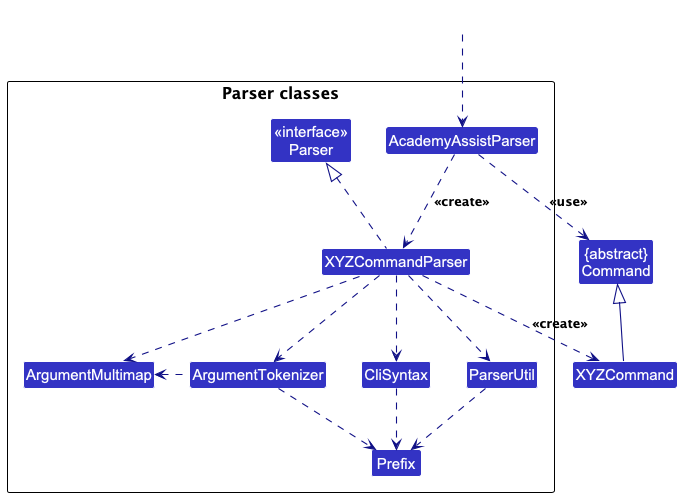

The diagram above was rendered by PlantUML. Its source (embedded in the PNG):
@startuml
!include style.puml
skinparam arrowThickness 1.1
skinparam arrowColor LOGIC_COLOR_T4
skinparam classBackgroundColor LOGIC_COLOR

Class "{abstract}\nCommand" as Command
Class XYZCommand

package "Parser classes"{
Class "<<interface>>\nParser" as Parser
Class AcademyAssistParser
Class XYZCommandParser
Class CliSyntax
Class ParserUtil
Class ArgumentMultimap
Class ArgumentTokenizer
Class Prefix
}

Class HiddenOutside #FFFFFF
HiddenOutside ..> AcademyAssistParser

AcademyAssistParser .down.> XYZCommandParser: <<create>>

XYZCommandParser ..> XYZCommand : <<create>>
AcademyAssistParser ..> Command : <<use>>
XYZCommandParser .up.|> Parser
XYZCommandParser ..> ArgumentMultimap
XYZCommandParser ..> ArgumentTokenizer
ArgumentTokenizer .left.> ArgumentMultimap
XYZCommandParser ..> CliSyntax
CliSyntax ..> Prefix
XYZCommandParser ..> ParserUtil
ParserUtil .down.> Prefix
ArgumentTokenizer .down.> Prefix
XYZCommand -up-|> Command
@enduml